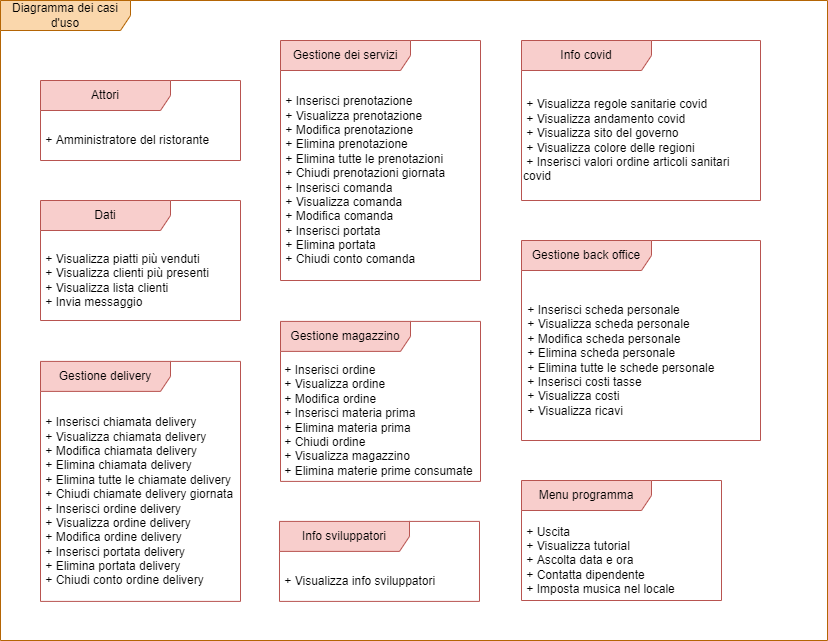

The diagram above was exported from draw.io. Its source (the exported page's mxGraphModel, read from the mxfile embedded in the PNG):
<mxGraphModel dx="868" dy="1562" grid="1" gridSize="10" guides="1" tooltips="1" connect="1" arrows="1" fold="1" page="1" pageScale="1" pageWidth="827" pageHeight="1169" math="0" shadow="0">
  <root>
    <mxCell id="0" />
    <mxCell id="1" parent="0" />
    <mxCell id="p4VrUXQ4CZzmE6bV14pe-1" value="Diagramma dei casi d'uso" style="shape=umlFrame;whiteSpace=wrap;html=1;width=130;height=30;fillColor=#fad7ac;strokeColor=#b46504;" parent="1" vertex="1">
      <mxGeometry y="-1160" width="827" height="640" as="geometry" />
    </mxCell>
    <mxCell id="p4VrUXQ4CZzmE6bV14pe-2" value="Gestione back office" style="shape=umlFrame;whiteSpace=wrap;html=1;width=130;height=30;fillColor=#f8cecc;strokeColor=#b85450;" parent="1" vertex="1">
      <mxGeometry x="521" y="-920" width="239" height="200" as="geometry" />
    </mxCell>
    <mxCell id="p4VrUXQ4CZzmE6bV14pe-3" value="Info covid" style="shape=umlFrame;whiteSpace=wrap;html=1;width=130;height=30;fillColor=#f8cecc;strokeColor=#b85450;" parent="1" vertex="1">
      <mxGeometry x="521" y="-1120" width="239" height="160" as="geometry" />
    </mxCell>
    <mxCell id="p4VrUXQ4CZzmE6bV14pe-4" value="&lt;div&gt;&amp;nbsp;+ Visualizza regole sanitarie covid&lt;/div&gt;&lt;div&gt;&amp;nbsp;+ Visualizza andamento covid&lt;/div&gt;&lt;div&gt;&amp;nbsp;+ Visualizza sito del governo&lt;/div&gt;&lt;div&gt;&amp;nbsp;+ Visualizza colore delle regioni&lt;/div&gt;&lt;div&gt;&amp;nbsp;+ Inserisci valori ordine articoli sanitari covid&lt;/div&gt;" style="text;html=1;strokeColor=none;fillColor=none;align=left;verticalAlign=middle;whiteSpace=wrap;rounded=0;" parent="1" vertex="1">
      <mxGeometry x="521" y="-1080" width="239" height="120" as="geometry" />
    </mxCell>
    <mxCell id="p4VrUXQ4CZzmE6bV14pe-5" value="Gestione magazzino" style="shape=umlFrame;whiteSpace=wrap;html=1;width=130;height=30;fillColor=#f8cecc;strokeColor=#b85450;" parent="1" vertex="1">
      <mxGeometry x="280" y="-839.1" width="200" height="160" as="geometry" />
    </mxCell>
    <mxCell id="p4VrUXQ4CZzmE6bV14pe-6" value="&lt;div&gt;&amp;nbsp;+ Inserisci scheda personale&lt;/div&gt;&lt;div&gt;&amp;nbsp;+ Visualizza scheda personale&lt;/div&gt;&lt;div&gt;&amp;nbsp;+ Modifica scheda personale&lt;br&gt;&lt;/div&gt;&lt;div&gt;&amp;nbsp;+ Elimina scheda personale&lt;/div&gt;&lt;div&gt;&amp;nbsp;+ Elimina tutte le schede personale&lt;/div&gt;&lt;div&gt;&amp;nbsp;+ Inserisci costi tasse&lt;/div&gt;&lt;div&gt;&amp;nbsp;+ Visualizza costi&lt;/div&gt;&lt;div&gt;&amp;nbsp;+ Visualizza ricavi&lt;br&gt;&lt;/div&gt;" style="text;html=1;strokeColor=none;fillColor=none;align=left;verticalAlign=middle;whiteSpace=wrap;rounded=0;" parent="1" vertex="1">
      <mxGeometry x="522.01" y="-880" width="236.99" height="160" as="geometry" />
    </mxCell>
    <mxCell id="p4VrUXQ4CZzmE6bV14pe-7" value="Info sviluppatori" style="shape=umlFrame;whiteSpace=wrap;html=1;width=130;height=30;fillColor=#f8cecc;strokeColor=#b85450;" parent="1" vertex="1">
      <mxGeometry x="278.99" y="-639.1" width="200" height="80" as="geometry" />
    </mxCell>
    <mxCell id="p4VrUXQ4CZzmE6bV14pe-8" value="&lt;div align=&quot;left&quot;&gt;&amp;nbsp;+ Visualizza info sviluppatori&lt;br&gt;&lt;/div&gt;" style="text;html=1;strokeColor=none;fillColor=none;align=left;verticalAlign=middle;whiteSpace=wrap;rounded=0;" parent="1" vertex="1">
      <mxGeometry x="278.99" y="-599.1" width="190" height="40" as="geometry" />
    </mxCell>
    <mxCell id="p4VrUXQ4CZzmE6bV14pe-9" value="Menu programma" style="shape=umlFrame;whiteSpace=wrap;html=1;width=130;height=30;fillColor=#f8cecc;strokeColor=#b85450;" parent="1" vertex="1">
      <mxGeometry x="521" y="-680" width="200" height="120" as="geometry" />
    </mxCell>
    <mxCell id="p4VrUXQ4CZzmE6bV14pe-10" value="&lt;div&gt;&amp;nbsp;+ Uscita&lt;br&gt;&lt;/div&gt;&lt;div&gt;&amp;nbsp;+ Visualizza tutorial&lt;br&gt;&lt;/div&gt;&lt;div&gt;&amp;nbsp;+ Ascolta data e ora&lt;br&gt;&lt;/div&gt;&amp;nbsp;+ Contatta dipendente&lt;br&gt;&amp;nbsp;+ Imposta musica nel locale" style="text;html=1;strokeColor=none;fillColor=none;align=left;verticalAlign=middle;whiteSpace=wrap;rounded=0;" parent="1" vertex="1">
      <mxGeometry x="521" y="-640" width="198.99" height="80" as="geometry" />
    </mxCell>
    <mxCell id="p4VrUXQ4CZzmE6bV14pe-11" value="Gestione dei servizi" style="shape=umlFrame;whiteSpace=wrap;html=1;width=130;height=30;fillColor=#f8cecc;strokeColor=#b85450;" parent="1" vertex="1">
      <mxGeometry x="280" y="-1120" width="200" height="240" as="geometry" />
    </mxCell>
    <mxCell id="p4VrUXQ4CZzmE6bV14pe-12" value="&lt;div&gt;&amp;nbsp;+ Inserisci prenotazione&lt;br&gt;&lt;/div&gt;&lt;div&gt;&amp;nbsp;+ Visualizza prenotazione&lt;/div&gt;&lt;div&gt;&amp;nbsp;+ Modifica prenotazione&lt;br&gt;&lt;/div&gt;&lt;div&gt;&amp;nbsp;+ Elimina prenotazione&lt;/div&gt;&lt;div&gt;&amp;nbsp;+ Elimina tutte le prenotazioni&lt;/div&gt;&lt;div&gt;&amp;nbsp;+ Chiudi prenotazioni giornata&lt;/div&gt;&lt;div&gt;&amp;nbsp;+ Inserisci comanda&lt;/div&gt;&lt;div&gt;&amp;nbsp;+ Visualizza comanda&lt;br&gt;&lt;/div&gt;&lt;div&gt;&amp;nbsp;+ Modifica comanda&lt;/div&gt;&lt;div&gt;&amp;nbsp;+ Inserisci portata&lt;/div&gt;&lt;div&gt;&amp;nbsp;+ Elimina portata&lt;/div&gt;&lt;div&gt;&amp;nbsp;+ Chiudi conto comanda&lt;br&gt;&lt;/div&gt;" style="text;html=1;strokeColor=none;fillColor=none;align=left;verticalAlign=middle;whiteSpace=wrap;rounded=0;" parent="1" vertex="1">
      <mxGeometry x="280" y="-1080" width="198.99" height="200" as="geometry" />
    </mxCell>
    <mxCell id="p4VrUXQ4CZzmE6bV14pe-13" value="Gestione delivery" style="shape=umlFrame;whiteSpace=wrap;html=1;width=130;height=30;fillColor=#f8cecc;strokeColor=#b85450;" parent="1" vertex="1">
      <mxGeometry x="40" y="-799.1" width="200" height="240" as="geometry" />
    </mxCell>
    <mxCell id="p4VrUXQ4CZzmE6bV14pe-14" value="&lt;div&gt;&amp;nbsp;+ Inserisci chiamata delivery&lt;br&gt;&lt;/div&gt;&lt;div&gt;&amp;nbsp;+ Visualizza chiamata delivery&lt;br&gt;&lt;/div&gt;&lt;div&gt;&amp;nbsp;+ Modifica chiamata delivery&lt;br&gt;&lt;/div&gt;&lt;div&gt;&amp;nbsp;+ Elimina chiamata delivery&lt;br&gt;&lt;/div&gt;&lt;div&gt;&amp;nbsp;+ Elimina tutte le chiamate delivery&lt;br&gt;&lt;/div&gt;&lt;div&gt;&amp;nbsp;+ Chiudi chiamate delivery giornata&lt;/div&gt;&lt;div&gt;&amp;nbsp;+ Inserisci ordine delivery&lt;br&gt;&lt;/div&gt;&lt;div&gt;&amp;nbsp;+ Visualizza ordine delivery&lt;br&gt;&lt;/div&gt;&lt;div&gt;&amp;nbsp;+ Modifica ordine delivery&lt;br&gt;&lt;/div&gt;&lt;div&gt;&amp;nbsp;+ Inserisci portata delivery&lt;br&gt;&lt;/div&gt;&lt;div&gt;&amp;nbsp;+ Elimina portata delivery&lt;br&gt;&lt;/div&gt;&lt;div&gt;&amp;nbsp;+ Chiudi conto ordine delivery&lt;br&gt;&lt;/div&gt;" style="text;html=1;strokeColor=none;fillColor=none;align=left;verticalAlign=middle;whiteSpace=wrap;rounded=0;" parent="1" vertex="1">
      <mxGeometry x="40" y="-759.1" width="198.99" height="200" as="geometry" />
    </mxCell>
    <mxCell id="p4VrUXQ4CZzmE6bV14pe-15" value="&lt;div&gt;&amp;nbsp;+ Inserisci ordine&lt;/div&gt;&lt;div&gt;&amp;nbsp;+ Visualizza ordine&lt;br&gt;&lt;/div&gt;&lt;div&gt;&amp;nbsp;+ Modifica ordine&lt;/div&gt;&lt;div&gt;&amp;nbsp;+ Inserisci materia prima&lt;/div&gt;&lt;div&gt;&amp;nbsp;+ Elimina materia prima&lt;/div&gt;&lt;div&gt;&amp;nbsp;+ Chiudi ordine&lt;/div&gt;&lt;div&gt;&amp;nbsp;+ Visualizza magazzino&lt;/div&gt;&lt;div&gt;&amp;nbsp;+ Elimina materie prime consumate&lt;br&gt;&lt;/div&gt;" style="text;html=1;strokeColor=none;fillColor=none;align=left;verticalAlign=middle;whiteSpace=wrap;rounded=0;" parent="1" vertex="1">
      <mxGeometry x="278.99" y="-800" width="200.01" height="120" as="geometry" />
    </mxCell>
    <mxCell id="p4VrUXQ4CZzmE6bV14pe-16" value="&lt;div&gt;Attori&lt;/div&gt;" style="shape=umlFrame;whiteSpace=wrap;html=1;width=130;height=30;fillColor=#f8cecc;strokeColor=#b85450;" parent="1" vertex="1">
      <mxGeometry x="40" y="-1080" width="200" height="80" as="geometry" />
    </mxCell>
    <mxCell id="p4VrUXQ4CZzmE6bV14pe-17" value="&lt;div align=&quot;left&quot;&gt;&amp;nbsp;+ Amministratore del ristorante&lt;/div&gt;" style="text;html=1;strokeColor=none;fillColor=none;align=left;verticalAlign=middle;whiteSpace=wrap;rounded=0;" parent="1" vertex="1">
      <mxGeometry x="40" y="-1040" width="190" height="40" as="geometry" />
    </mxCell>
    <mxCell id="p4VrUXQ4CZzmE6bV14pe-18" value="Dati" style="shape=umlFrame;whiteSpace=wrap;html=1;width=130;height=30;fillColor=#f8cecc;strokeColor=#b85450;" parent="1" vertex="1">
      <mxGeometry x="40" y="-960" width="200" height="120" as="geometry" />
    </mxCell>
    <mxCell id="p4VrUXQ4CZzmE6bV14pe-19" value="&lt;div&gt;&amp;nbsp;+ Visualizza piatti più venduti&lt;br&gt;&lt;/div&gt;&lt;div&gt;&amp;nbsp;+ Visualizza clienti più presenti&lt;br&gt;&lt;/div&gt;&lt;div&gt;&amp;nbsp;+ Visualizza lista clienti&lt;br&gt;&lt;/div&gt;&lt;div&gt;&amp;nbsp;+ Invia messaggio&lt;br&gt;&lt;/div&gt;" style="text;html=1;strokeColor=none;fillColor=none;align=left;verticalAlign=middle;whiteSpace=wrap;rounded=0;" parent="1" vertex="1">
      <mxGeometry x="40" y="-920" width="198.99" height="80" as="geometry" />
    </mxCell>
  </root>
</mxGraphModel>